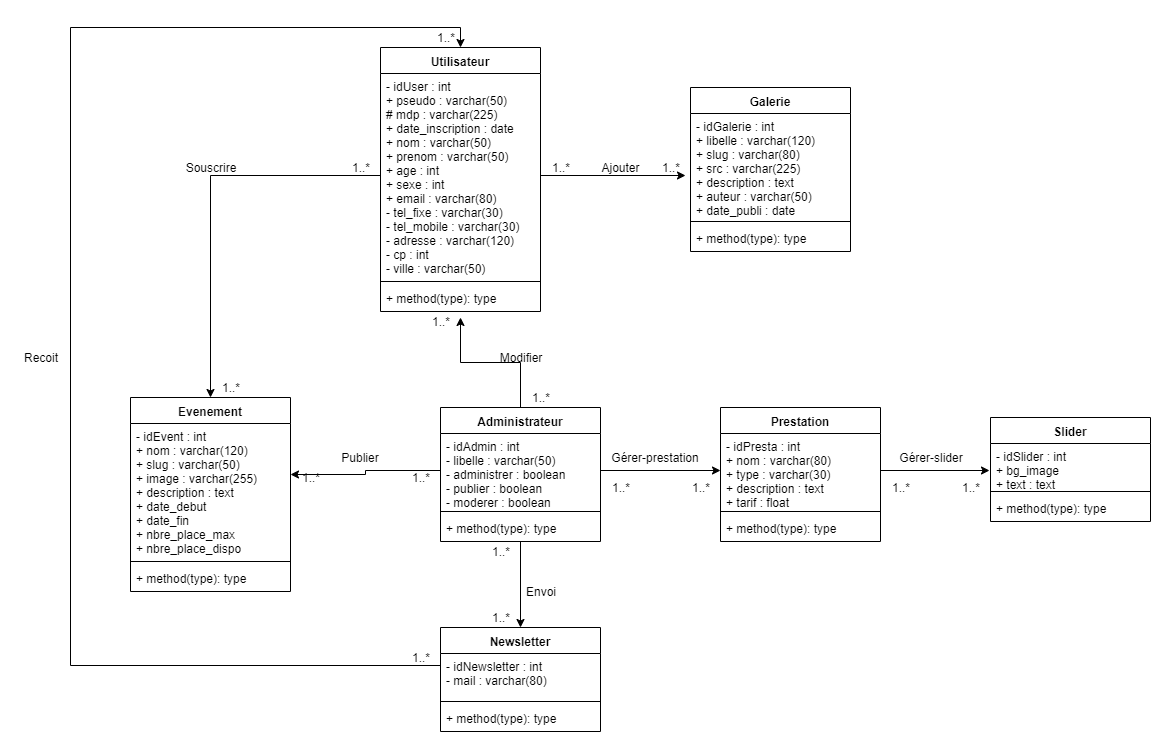

The diagram above was exported from draw.io. Its source (the exported page's mxGraphModel, read from the mxfile embedded in the PNG):
<mxGraphModel dx="2009" dy="1884" grid="1" gridSize="10" guides="1" tooltips="1" connect="1" arrows="1" fold="1" page="1" pageScale="1" pageWidth="827" pageHeight="1169" math="0" shadow="0">
  <root>
    <mxCell id="WIyWlLk6GJQsqaUBKTNV-0" />
    <mxCell id="WIyWlLk6GJQsqaUBKTNV-1" parent="WIyWlLk6GJQsqaUBKTNV-0" />
    <mxCell id="V6n8RjFfNcuiEK6RZ2up-0" value="Utilisateur" style="swimlane;fontStyle=1;align=center;verticalAlign=top;childLayout=stackLayout;horizontal=1;startSize=26;horizontalStack=0;resizeParent=1;resizeParentMax=0;resizeLast=0;collapsible=1;marginBottom=0;" parent="WIyWlLk6GJQsqaUBKTNV-1" vertex="1">
      <mxGeometry x="20" y="-90" width="160" height="264" as="geometry" />
    </mxCell>
    <mxCell id="V6n8RjFfNcuiEK6RZ2up-1" value="- idUser : int&#10;+ pseudo : varchar(50)&#10;# mdp : varchar(225)&#10;+ date_inscription : date&#10;+ nom : varchar(50)&#10;+ prenom : varchar(50)&#10;+ age : int&#10;+ sexe : int&#10;+ email : varchar(80)&#10;- tel_fixe : varchar(30)&#10;- tel_mobile : varchar(30)&#10;- adresse : varchar(120)&#10;- cp : int&#10;- ville : varchar(50)" style="text;strokeColor=none;fillColor=none;align=left;verticalAlign=top;spacingLeft=4;spacingRight=4;overflow=hidden;rotatable=0;points=[[0,0.5],[1,0.5]];portConstraint=eastwest;" parent="V6n8RjFfNcuiEK6RZ2up-0" vertex="1">
      <mxGeometry y="26" width="160" height="204" as="geometry" />
    </mxCell>
    <mxCell id="V6n8RjFfNcuiEK6RZ2up-2" value="" style="line;strokeWidth=1;fillColor=none;align=left;verticalAlign=middle;spacingTop=-1;spacingLeft=3;spacingRight=3;rotatable=0;labelPosition=right;points=[];portConstraint=eastwest;" parent="V6n8RjFfNcuiEK6RZ2up-0" vertex="1">
      <mxGeometry y="230" width="160" height="8" as="geometry" />
    </mxCell>
    <mxCell id="V6n8RjFfNcuiEK6RZ2up-3" value="+ method(type): type" style="text;strokeColor=none;fillColor=none;align=left;verticalAlign=top;spacingLeft=4;spacingRight=4;overflow=hidden;rotatable=0;points=[[0,0.5],[1,0.5]];portConstraint=eastwest;" parent="V6n8RjFfNcuiEK6RZ2up-0" vertex="1">
      <mxGeometry y="238" width="160" height="26" as="geometry" />
    </mxCell>
    <mxCell id="bUHOvy-xScHDThv-h_qQ-26" style="edgeStyle=orthogonalEdgeStyle;rounded=0;orthogonalLoop=1;jettySize=auto;html=1;" parent="WIyWlLk6GJQsqaUBKTNV-1" source="V6n8RjFfNcuiEK6RZ2up-4" edge="1">
      <mxGeometry relative="1" as="geometry">
        <mxPoint x="100" y="180" as="targetPoint" />
      </mxGeometry>
    </mxCell>
    <mxCell id="V6n8RjFfNcuiEK6RZ2up-4" value="Administrateur" style="swimlane;fontStyle=1;align=center;verticalAlign=top;childLayout=stackLayout;horizontal=1;startSize=26;horizontalStack=0;resizeParent=1;resizeParentMax=0;resizeLast=0;collapsible=1;marginBottom=0;" parent="WIyWlLk6GJQsqaUBKTNV-1" vertex="1">
      <mxGeometry x="80" y="270" width="160" height="134" as="geometry" />
    </mxCell>
    <mxCell id="V6n8RjFfNcuiEK6RZ2up-5" value="- idAdmin : int&#10;- libelle : varchar(50)&#10;- administrer : boolean&#10;- publier : boolean &#10;- moderer : boolean" style="text;strokeColor=none;fillColor=none;align=left;verticalAlign=top;spacingLeft=4;spacingRight=4;overflow=hidden;rotatable=0;points=[[0,0.5],[1,0.5]];portConstraint=eastwest;" parent="V6n8RjFfNcuiEK6RZ2up-4" vertex="1">
      <mxGeometry y="26" width="160" height="74" as="geometry" />
    </mxCell>
    <mxCell id="V6n8RjFfNcuiEK6RZ2up-6" value="" style="line;strokeWidth=1;fillColor=none;align=left;verticalAlign=middle;spacingTop=-1;spacingLeft=3;spacingRight=3;rotatable=0;labelPosition=right;points=[];portConstraint=eastwest;" parent="V6n8RjFfNcuiEK6RZ2up-4" vertex="1">
      <mxGeometry y="100" width="160" height="8" as="geometry" />
    </mxCell>
    <mxCell id="V6n8RjFfNcuiEK6RZ2up-7" value="+ method(type): type" style="text;strokeColor=none;fillColor=none;align=left;verticalAlign=top;spacingLeft=4;spacingRight=4;overflow=hidden;rotatable=0;points=[[0,0.5],[1,0.5]];portConstraint=eastwest;" parent="V6n8RjFfNcuiEK6RZ2up-4" vertex="1">
      <mxGeometry y="108" width="160" height="26" as="geometry" />
    </mxCell>
    <mxCell id="bUHOvy-xScHDThv-h_qQ-25" style="edgeStyle=orthogonalEdgeStyle;rounded=0;orthogonalLoop=1;jettySize=auto;html=1;entryX=0;entryY=0.5;entryDx=0;entryDy=0;startArrow=classic;startFill=1;endArrow=none;endFill=0;" parent="WIyWlLk6GJQsqaUBKTNV-1" source="V6n8RjFfNcuiEK6RZ2up-8" target="V6n8RjFfNcuiEK6RZ2up-1" edge="1">
      <mxGeometry relative="1" as="geometry" />
    </mxCell>
    <mxCell id="V6n8RjFfNcuiEK6RZ2up-8" value="Evenement" style="swimlane;fontStyle=1;align=center;verticalAlign=top;childLayout=stackLayout;horizontal=1;startSize=26;horizontalStack=0;resizeParent=1;resizeParentMax=0;resizeLast=0;collapsible=1;marginBottom=0;" parent="WIyWlLk6GJQsqaUBKTNV-1" vertex="1">
      <mxGeometry x="-230" y="260" width="160" height="194" as="geometry" />
    </mxCell>
    <mxCell id="V6n8RjFfNcuiEK6RZ2up-9" value="- idEvent : int&#10;+ nom : varchar(120)&#10;+ slug : varchar(50)&#10;+ image : varchar(255)&#10;+ description : text&#10;+ date_debut&#10;+ date_fin&#10;+ nbre_place_max&#10;+ nbre_place_dispo" style="text;strokeColor=none;fillColor=none;align=left;verticalAlign=top;spacingLeft=4;spacingRight=4;overflow=hidden;rotatable=0;points=[[0,0.5],[1,0.5]];portConstraint=eastwest;" parent="V6n8RjFfNcuiEK6RZ2up-8" vertex="1">
      <mxGeometry y="26" width="160" height="134" as="geometry" />
    </mxCell>
    <mxCell id="V6n8RjFfNcuiEK6RZ2up-10" value="" style="line;strokeWidth=1;fillColor=none;align=left;verticalAlign=middle;spacingTop=-1;spacingLeft=3;spacingRight=3;rotatable=0;labelPosition=right;points=[];portConstraint=eastwest;" parent="V6n8RjFfNcuiEK6RZ2up-8" vertex="1">
      <mxGeometry y="160" width="160" height="8" as="geometry" />
    </mxCell>
    <mxCell id="V6n8RjFfNcuiEK6RZ2up-11" value="+ method(type): type" style="text;strokeColor=none;fillColor=none;align=left;verticalAlign=top;spacingLeft=4;spacingRight=4;overflow=hidden;rotatable=0;points=[[0,0.5],[1,0.5]];portConstraint=eastwest;" parent="V6n8RjFfNcuiEK6RZ2up-8" vertex="1">
      <mxGeometry y="168" width="160" height="26" as="geometry" />
    </mxCell>
    <mxCell id="V6n8RjFfNcuiEK6RZ2up-12" value="Galerie" style="swimlane;fontStyle=1;align=center;verticalAlign=top;childLayout=stackLayout;horizontal=1;startSize=26;horizontalStack=0;resizeParent=1;resizeParentMax=0;resizeLast=0;collapsible=1;marginBottom=0;" parent="WIyWlLk6GJQsqaUBKTNV-1" vertex="1">
      <mxGeometry x="330" y="-50" width="160" height="164" as="geometry" />
    </mxCell>
    <mxCell id="V6n8RjFfNcuiEK6RZ2up-13" value="- idGalerie : int&#10;+ libelle : varchar(120)&#10;+ slug : varchar(80)&#10;+ src : varchar(225)&#10;+ description : text&#10;+ auteur : varchar(50)&#10;+ date_publi : date" style="text;strokeColor=none;fillColor=none;align=left;verticalAlign=top;spacingLeft=4;spacingRight=4;overflow=hidden;rotatable=0;points=[[0,0.5],[1,0.5]];portConstraint=eastwest;" parent="V6n8RjFfNcuiEK6RZ2up-12" vertex="1">
      <mxGeometry y="26" width="160" height="104" as="geometry" />
    </mxCell>
    <mxCell id="V6n8RjFfNcuiEK6RZ2up-14" value="" style="line;strokeWidth=1;fillColor=none;align=left;verticalAlign=middle;spacingTop=-1;spacingLeft=3;spacingRight=3;rotatable=0;labelPosition=right;points=[];portConstraint=eastwest;" parent="V6n8RjFfNcuiEK6RZ2up-12" vertex="1">
      <mxGeometry y="130" width="160" height="8" as="geometry" />
    </mxCell>
    <mxCell id="V6n8RjFfNcuiEK6RZ2up-15" value="+ method(type): type" style="text;strokeColor=none;fillColor=none;align=left;verticalAlign=top;spacingLeft=4;spacingRight=4;overflow=hidden;rotatable=0;points=[[0,0.5],[1,0.5]];portConstraint=eastwest;" parent="V6n8RjFfNcuiEK6RZ2up-12" vertex="1">
      <mxGeometry y="138" width="160" height="26" as="geometry" />
    </mxCell>
    <mxCell id="bUHOvy-xScHDThv-h_qQ-21" style="edgeStyle=orthogonalEdgeStyle;rounded=0;orthogonalLoop=1;jettySize=auto;html=1;entryX=0.5;entryY=1;entryDx=0;entryDy=0;startArrow=classic;startFill=1;endArrow=none;endFill=0;" parent="WIyWlLk6GJQsqaUBKTNV-1" source="V6n8RjFfNcuiEK6RZ2up-16" target="V6n8RjFfNcuiEK6RZ2up-4" edge="1">
      <mxGeometry relative="1" as="geometry">
        <mxPoint x="160" y="410" as="targetPoint" />
      </mxGeometry>
    </mxCell>
    <mxCell id="V6n8RjFfNcuiEK6RZ2up-16" value="Newsletter" style="swimlane;fontStyle=1;align=center;verticalAlign=top;childLayout=stackLayout;horizontal=1;startSize=26;horizontalStack=0;resizeParent=1;resizeParentMax=0;resizeLast=0;collapsible=1;marginBottom=0;" parent="WIyWlLk6GJQsqaUBKTNV-1" vertex="1">
      <mxGeometry x="80" y="490" width="160" height="104" as="geometry">
        <mxRectangle x="80" y="490" width="90" height="26" as="alternateBounds" />
      </mxGeometry>
    </mxCell>
    <mxCell id="V6n8RjFfNcuiEK6RZ2up-17" value="- idNewsletter : int&#10;- mail : varchar(80)" style="text;strokeColor=none;fillColor=none;align=left;verticalAlign=top;spacingLeft=4;spacingRight=4;overflow=hidden;rotatable=0;points=[[0,0.5],[1,0.5]];portConstraint=eastwest;" parent="V6n8RjFfNcuiEK6RZ2up-16" vertex="1">
      <mxGeometry y="26" width="160" height="44" as="geometry" />
    </mxCell>
    <mxCell id="V6n8RjFfNcuiEK6RZ2up-18" value="" style="line;strokeWidth=1;fillColor=none;align=left;verticalAlign=middle;spacingTop=-1;spacingLeft=3;spacingRight=3;rotatable=0;labelPosition=right;points=[];portConstraint=eastwest;" parent="V6n8RjFfNcuiEK6RZ2up-16" vertex="1">
      <mxGeometry y="70" width="160" height="8" as="geometry" />
    </mxCell>
    <mxCell id="V6n8RjFfNcuiEK6RZ2up-19" value="+ method(type): type" style="text;strokeColor=none;fillColor=none;align=left;verticalAlign=top;spacingLeft=4;spacingRight=4;overflow=hidden;rotatable=0;points=[[0,0.5],[1,0.5]];portConstraint=eastwest;" parent="V6n8RjFfNcuiEK6RZ2up-16" vertex="1">
      <mxGeometry y="78" width="160" height="26" as="geometry" />
    </mxCell>
    <mxCell id="V6n8RjFfNcuiEK6RZ2up-20" value="Prestation" style="swimlane;fontStyle=1;align=center;verticalAlign=top;childLayout=stackLayout;horizontal=1;startSize=26;horizontalStack=0;resizeParent=1;resizeParentMax=0;resizeLast=0;collapsible=1;marginBottom=0;" parent="WIyWlLk6GJQsqaUBKTNV-1" vertex="1">
      <mxGeometry x="360" y="270" width="160" height="134" as="geometry" />
    </mxCell>
    <mxCell id="V6n8RjFfNcuiEK6RZ2up-21" value="- idPresta : int &#10;+ nom : varchar(80)&#10;+ type : varchar(30)&#10;+ description : text&#10;+ tarif : float" style="text;strokeColor=none;fillColor=none;align=left;verticalAlign=top;spacingLeft=4;spacingRight=4;overflow=hidden;rotatable=0;points=[[0,0.5],[1,0.5]];portConstraint=eastwest;" parent="V6n8RjFfNcuiEK6RZ2up-20" vertex="1">
      <mxGeometry y="26" width="160" height="74" as="geometry" />
    </mxCell>
    <mxCell id="V6n8RjFfNcuiEK6RZ2up-22" value="" style="line;strokeWidth=1;fillColor=none;align=left;verticalAlign=middle;spacingTop=-1;spacingLeft=3;spacingRight=3;rotatable=0;labelPosition=right;points=[];portConstraint=eastwest;" parent="V6n8RjFfNcuiEK6RZ2up-20" vertex="1">
      <mxGeometry y="100" width="160" height="8" as="geometry" />
    </mxCell>
    <mxCell id="V6n8RjFfNcuiEK6RZ2up-23" value="+ method(type): type" style="text;strokeColor=none;fillColor=none;align=left;verticalAlign=top;spacingLeft=4;spacingRight=4;overflow=hidden;rotatable=0;points=[[0,0.5],[1,0.5]];portConstraint=eastwest;" parent="V6n8RjFfNcuiEK6RZ2up-20" vertex="1">
      <mxGeometry y="108" width="160" height="26" as="geometry" />
    </mxCell>
    <mxCell id="V6n8RjFfNcuiEK6RZ2up-25" value="Slider" style="swimlane;fontStyle=1;align=center;verticalAlign=top;childLayout=stackLayout;horizontal=1;startSize=26;horizontalStack=0;resizeParent=1;resizeParentMax=0;resizeLast=0;collapsible=1;marginBottom=0;" parent="WIyWlLk6GJQsqaUBKTNV-1" vertex="1">
      <mxGeometry x="630" y="280" width="160" height="104" as="geometry" />
    </mxCell>
    <mxCell id="V6n8RjFfNcuiEK6RZ2up-26" value="- idSlider : int&#10;+ bg_image&#10;+ text : text" style="text;strokeColor=none;fillColor=none;align=left;verticalAlign=top;spacingLeft=4;spacingRight=4;overflow=hidden;rotatable=0;points=[[0,0.5],[1,0.5]];portConstraint=eastwest;" parent="V6n8RjFfNcuiEK6RZ2up-25" vertex="1">
      <mxGeometry y="26" width="160" height="44" as="geometry" />
    </mxCell>
    <mxCell id="V6n8RjFfNcuiEK6RZ2up-27" value="" style="line;strokeWidth=1;fillColor=none;align=left;verticalAlign=middle;spacingTop=-1;spacingLeft=3;spacingRight=3;rotatable=0;labelPosition=right;points=[];portConstraint=eastwest;" parent="V6n8RjFfNcuiEK6RZ2up-25" vertex="1">
      <mxGeometry y="70" width="160" height="8" as="geometry" />
    </mxCell>
    <mxCell id="V6n8RjFfNcuiEK6RZ2up-28" value="+ method(type): type" style="text;strokeColor=none;fillColor=none;align=left;verticalAlign=top;spacingLeft=4;spacingRight=4;overflow=hidden;rotatable=0;points=[[0,0.5],[1,0.5]];portConstraint=eastwest;" parent="V6n8RjFfNcuiEK6RZ2up-25" vertex="1">
      <mxGeometry y="78" width="160" height="26" as="geometry" />
    </mxCell>
    <mxCell id="bUHOvy-xScHDThv-h_qQ-22" style="edgeStyle=orthogonalEdgeStyle;rounded=0;orthogonalLoop=1;jettySize=auto;html=1;entryX=0;entryY=0.5;entryDx=0;entryDy=0;" parent="WIyWlLk6GJQsqaUBKTNV-1" source="V6n8RjFfNcuiEK6RZ2up-5" target="V6n8RjFfNcuiEK6RZ2up-21" edge="1">
      <mxGeometry relative="1" as="geometry" />
    </mxCell>
    <mxCell id="bUHOvy-xScHDThv-h_qQ-23" style="edgeStyle=orthogonalEdgeStyle;rounded=0;orthogonalLoop=1;jettySize=auto;html=1;entryX=-0.006;entryY=0.613;entryDx=0;entryDy=0;entryPerimeter=0;" parent="WIyWlLk6GJQsqaUBKTNV-1" source="V6n8RjFfNcuiEK6RZ2up-21" target="V6n8RjFfNcuiEK6RZ2up-26" edge="1">
      <mxGeometry relative="1" as="geometry">
        <mxPoint x="620" y="333.00000000000045" as="targetPoint" />
      </mxGeometry>
    </mxCell>
    <mxCell id="bUHOvy-xScHDThv-h_qQ-24" style="edgeStyle=orthogonalEdgeStyle;rounded=0;orthogonalLoop=1;jettySize=auto;html=1;entryX=1;entryY=0.379;entryDx=0;entryDy=0;entryPerimeter=0;" parent="WIyWlLk6GJQsqaUBKTNV-1" source="V6n8RjFfNcuiEK6RZ2up-5" target="V6n8RjFfNcuiEK6RZ2up-9" edge="1">
      <mxGeometry relative="1" as="geometry" />
    </mxCell>
    <mxCell id="bUHOvy-xScHDThv-h_qQ-27" style="edgeStyle=orthogonalEdgeStyle;rounded=0;orthogonalLoop=1;jettySize=auto;html=1;entryX=-0.031;entryY=0.596;entryDx=0;entryDy=0;entryPerimeter=0;" parent="WIyWlLk6GJQsqaUBKTNV-1" source="V6n8RjFfNcuiEK6RZ2up-1" target="V6n8RjFfNcuiEK6RZ2up-13" edge="1">
      <mxGeometry relative="1" as="geometry" />
    </mxCell>
    <mxCell id="bUHOvy-xScHDThv-h_qQ-28" value="1..*&lt;br&gt;" style="text;html=1;strokeColor=none;fillColor=none;align=center;verticalAlign=middle;whiteSpace=wrap;rounded=0;" parent="WIyWlLk6GJQsqaUBKTNV-1" vertex="1">
      <mxGeometry x="120" y="470" width="40" height="20" as="geometry" />
    </mxCell>
    <mxCell id="bUHOvy-xScHDThv-h_qQ-30" value="1..*" style="text;html=1;strokeColor=none;fillColor=none;align=center;verticalAlign=middle;whiteSpace=wrap;rounded=0;" parent="WIyWlLk6GJQsqaUBKTNV-1" vertex="1">
      <mxGeometry x="590" y="340" width="40" height="20" as="geometry" />
    </mxCell>
    <mxCell id="bUHOvy-xScHDThv-h_qQ-33" value="1..*" style="text;html=1;strokeColor=none;fillColor=none;align=center;verticalAlign=middle;whiteSpace=wrap;rounded=0;" parent="WIyWlLk6GJQsqaUBKTNV-1" vertex="1">
      <mxGeometry x="520" y="340" width="40" height="20" as="geometry" />
    </mxCell>
    <mxCell id="bUHOvy-xScHDThv-h_qQ-34" value="1..*" style="text;html=1;strokeColor=none;fillColor=none;align=center;verticalAlign=middle;whiteSpace=wrap;rounded=0;" parent="WIyWlLk6GJQsqaUBKTNV-1" vertex="1">
      <mxGeometry x="320" y="340" width="40" height="20" as="geometry" />
    </mxCell>
    <mxCell id="bUHOvy-xScHDThv-h_qQ-35" value="1..*" style="text;html=1;strokeColor=none;fillColor=none;align=center;verticalAlign=middle;whiteSpace=wrap;rounded=0;" parent="WIyWlLk6GJQsqaUBKTNV-1" vertex="1">
      <mxGeometry x="240" y="340" width="40" height="20" as="geometry" />
    </mxCell>
    <mxCell id="bUHOvy-xScHDThv-h_qQ-36" value="1..*" style="text;html=1;strokeColor=none;fillColor=none;align=center;verticalAlign=middle;whiteSpace=wrap;rounded=0;" parent="WIyWlLk6GJQsqaUBKTNV-1" vertex="1">
      <mxGeometry x="120" y="404" width="40" height="20" as="geometry" />
    </mxCell>
    <mxCell id="bUHOvy-xScHDThv-h_qQ-37" value="1..*" style="text;html=1;strokeColor=none;fillColor=none;align=center;verticalAlign=middle;whiteSpace=wrap;rounded=0;" parent="WIyWlLk6GJQsqaUBKTNV-1" vertex="1">
      <mxGeometry x="40" y="330" width="40" height="20" as="geometry" />
    </mxCell>
    <mxCell id="bUHOvy-xScHDThv-h_qQ-38" value="1..*" style="text;html=1;strokeColor=none;fillColor=none;align=center;verticalAlign=middle;whiteSpace=wrap;rounded=0;" parent="WIyWlLk6GJQsqaUBKTNV-1" vertex="1">
      <mxGeometry x="160" y="250" width="40" height="20" as="geometry" />
    </mxCell>
    <mxCell id="bUHOvy-xScHDThv-h_qQ-39" value="1..*" style="text;html=1;strokeColor=none;fillColor=none;align=center;verticalAlign=middle;whiteSpace=wrap;rounded=0;" parent="WIyWlLk6GJQsqaUBKTNV-1" vertex="1">
      <mxGeometry x="-70" y="330" width="40" height="20" as="geometry" />
    </mxCell>
    <mxCell id="bUHOvy-xScHDThv-h_qQ-40" value="1..*" style="text;html=1;strokeColor=none;fillColor=none;align=center;verticalAlign=middle;whiteSpace=wrap;rounded=0;" parent="WIyWlLk6GJQsqaUBKTNV-1" vertex="1">
      <mxGeometry x="-150" y="240" width="40" height="20" as="geometry" />
    </mxCell>
    <mxCell id="bUHOvy-xScHDThv-h_qQ-41" value="1..*" style="text;html=1;strokeColor=none;fillColor=none;align=center;verticalAlign=middle;whiteSpace=wrap;rounded=0;" parent="WIyWlLk6GJQsqaUBKTNV-1" vertex="1">
      <mxGeometry x="-20" y="20" width="40" height="20" as="geometry" />
    </mxCell>
    <mxCell id="bUHOvy-xScHDThv-h_qQ-42" value="1..*" style="text;html=1;strokeColor=none;fillColor=none;align=center;verticalAlign=middle;whiteSpace=wrap;rounded=0;" parent="WIyWlLk6GJQsqaUBKTNV-1" vertex="1">
      <mxGeometry x="60" y="174" width="40" height="20" as="geometry" />
    </mxCell>
    <mxCell id="bUHOvy-xScHDThv-h_qQ-43" value="1..*" style="text;html=1;strokeColor=none;fillColor=none;align=center;verticalAlign=middle;whiteSpace=wrap;rounded=0;" parent="WIyWlLk6GJQsqaUBKTNV-1" vertex="1">
      <mxGeometry x="180" y="20" width="40" height="20" as="geometry" />
    </mxCell>
    <mxCell id="bUHOvy-xScHDThv-h_qQ-44" value="1..*" style="text;html=1;strokeColor=none;fillColor=none;align=center;verticalAlign=middle;whiteSpace=wrap;rounded=0;" parent="WIyWlLk6GJQsqaUBKTNV-1" vertex="1">
      <mxGeometry x="290" y="20" width="40" height="20" as="geometry" />
    </mxCell>
    <mxCell id="bUHOvy-xScHDThv-h_qQ-45" value="Envoi&lt;br&gt;" style="text;html=1;strokeColor=none;fillColor=none;align=center;verticalAlign=middle;whiteSpace=wrap;rounded=0;" parent="WIyWlLk6GJQsqaUBKTNV-1" vertex="1">
      <mxGeometry x="160" y="444" width="40" height="20" as="geometry" />
    </mxCell>
    <mxCell id="bUHOvy-xScHDThv-h_qQ-47" value="Publier" style="text;html=1;strokeColor=none;fillColor=none;align=center;verticalAlign=middle;whiteSpace=wrap;rounded=0;" parent="WIyWlLk6GJQsqaUBKTNV-1" vertex="1">
      <mxGeometry x="-20" y="310" width="40" height="20" as="geometry" />
    </mxCell>
    <mxCell id="bUHOvy-xScHDThv-h_qQ-50" value="Gérer-prestation" style="text;html=1;strokeColor=none;fillColor=none;align=center;verticalAlign=middle;whiteSpace=wrap;rounded=0;" parent="WIyWlLk6GJQsqaUBKTNV-1" vertex="1">
      <mxGeometry x="240" y="310" width="110" height="20" as="geometry" />
    </mxCell>
    <mxCell id="bUHOvy-xScHDThv-h_qQ-51" value="Gérer-slider" style="text;html=1;strokeColor=none;fillColor=none;align=center;verticalAlign=middle;whiteSpace=wrap;rounded=0;" parent="WIyWlLk6GJQsqaUBKTNV-1" vertex="1">
      <mxGeometry x="530" y="310" width="81.71" height="20" as="geometry" />
    </mxCell>
    <mxCell id="bUHOvy-xScHDThv-h_qQ-52" value="Ajouter" style="text;html=1;strokeColor=none;fillColor=none;align=center;verticalAlign=middle;whiteSpace=wrap;rounded=0;" parent="WIyWlLk6GJQsqaUBKTNV-1" vertex="1">
      <mxGeometry x="240" y="20" width="40" height="20" as="geometry" />
    </mxCell>
    <mxCell id="bUHOvy-xScHDThv-h_qQ-53" value="Souscrire" style="text;html=1;strokeColor=none;fillColor=none;align=center;verticalAlign=middle;whiteSpace=wrap;rounded=0;" parent="WIyWlLk6GJQsqaUBKTNV-1" vertex="1">
      <mxGeometry x="-170" y="20" width="40" height="20" as="geometry" />
    </mxCell>
    <mxCell id="bUHOvy-xScHDThv-h_qQ-55" value="Modifier" style="text;html=1;strokeColor=none;fillColor=none;align=center;verticalAlign=middle;whiteSpace=wrap;rounded=0;" parent="WIyWlLk6GJQsqaUBKTNV-1" vertex="1">
      <mxGeometry x="105" y="210" width="110" height="20" as="geometry" />
    </mxCell>
    <mxCell id="bUHOvy-xScHDThv-h_qQ-56" style="edgeStyle=orthogonalEdgeStyle;rounded=0;orthogonalLoop=1;jettySize=auto;html=1;entryX=0.5;entryY=0;entryDx=0;entryDy=0;startArrow=none;startFill=0;endArrow=classic;endFill=1;" parent="WIyWlLk6GJQsqaUBKTNV-1" source="V6n8RjFfNcuiEK6RZ2up-17" target="V6n8RjFfNcuiEK6RZ2up-0" edge="1">
      <mxGeometry relative="1" as="geometry">
        <Array as="points">
          <mxPoint x="-290" y="528" />
          <mxPoint x="-290" y="-110" />
          <mxPoint x="100" y="-110" />
        </Array>
      </mxGeometry>
    </mxCell>
    <mxCell id="bUHOvy-xScHDThv-h_qQ-57" value="Recoit" style="text;html=1;strokeColor=none;fillColor=none;align=center;verticalAlign=middle;whiteSpace=wrap;rounded=0;" parent="WIyWlLk6GJQsqaUBKTNV-1" vertex="1">
      <mxGeometry x="-340" y="210" width="40" height="20" as="geometry" />
    </mxCell>
    <mxCell id="8ewOfY4uW58fC66DAVZT-0" value="1..*" style="text;html=1;strokeColor=none;fillColor=none;align=center;verticalAlign=middle;whiteSpace=wrap;rounded=0;" parent="WIyWlLk6GJQsqaUBKTNV-1" vertex="1">
      <mxGeometry x="40" y="510" width="40" height="20" as="geometry" />
    </mxCell>
    <mxCell id="8ewOfY4uW58fC66DAVZT-1" value="1..*" style="text;html=1;strokeColor=none;fillColor=none;align=center;verticalAlign=middle;whiteSpace=wrap;rounded=0;" parent="WIyWlLk6GJQsqaUBKTNV-1" vertex="1">
      <mxGeometry x="65" y="-110" width="40" height="20" as="geometry" />
    </mxCell>
  </root>
</mxGraphModel>